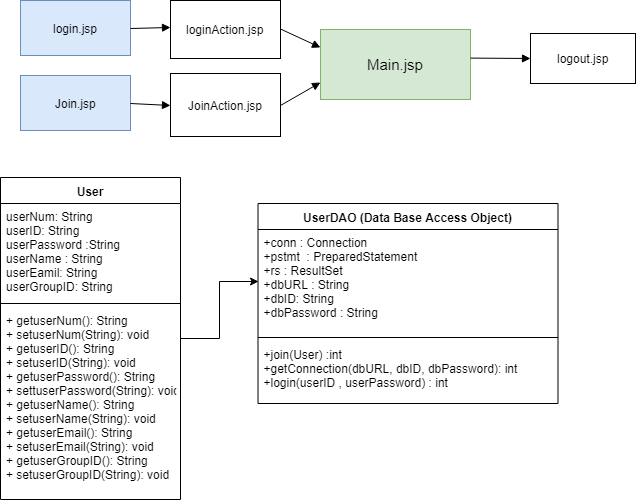

The diagram above was exported from draw.io. Its source (the exported page's mxGraphModel, read from the mxfile embedded in the PNG):
<mxGraphModel dx="978" dy="467" grid="1" gridSize="10" guides="1" tooltips="1" connect="1" arrows="1" fold="1" page="1" pageScale="1" pageWidth="827" pageHeight="1169" math="0" shadow="0">
  <root>
    <mxCell id="ZwCcpn6R2BKRHSoIHe_Y-0" />
    <mxCell id="ZwCcpn6R2BKRHSoIHe_Y-1" parent="ZwCcpn6R2BKRHSoIHe_Y-0" />
    <mxCell id="ZwCcpn6R2BKRHSoIHe_Y-2" value="UserDAO (Data Base Access Object)" style="swimlane;fontStyle=1;align=center;verticalAlign=top;childLayout=stackLayout;horizontal=1;startSize=26;horizontalStack=0;resizeParent=1;resizeParentMax=0;resizeLast=0;collapsible=1;marginBottom=0;" vertex="1" parent="ZwCcpn6R2BKRHSoIHe_Y-1">
      <mxGeometry x="367.5" y="288" width="300" height="200" as="geometry" />
    </mxCell>
    <mxCell id="ZwCcpn6R2BKRHSoIHe_Y-3" value="+conn : Connection&#10;+pstmt  : PreparedStatement&#10;+rs : ResultSet&#10;+dbURL : String&#10;+dbID: String&#10;+dbPassword : String" style="text;strokeColor=none;fillColor=none;align=left;verticalAlign=top;spacingLeft=4;spacingRight=4;overflow=hidden;rotatable=0;points=[[0,0.5],[1,0.5]];portConstraint=eastwest;" vertex="1" parent="ZwCcpn6R2BKRHSoIHe_Y-2">
      <mxGeometry y="26" width="300" height="104" as="geometry" />
    </mxCell>
    <mxCell id="ZwCcpn6R2BKRHSoIHe_Y-4" value="" style="line;strokeWidth=1;fillColor=none;align=left;verticalAlign=middle;spacingTop=-1;spacingLeft=3;spacingRight=3;rotatable=0;labelPosition=right;points=[];portConstraint=eastwest;" vertex="1" parent="ZwCcpn6R2BKRHSoIHe_Y-2">
      <mxGeometry y="130" width="300" height="8" as="geometry" />
    </mxCell>
    <mxCell id="ZwCcpn6R2BKRHSoIHe_Y-5" value="+join(User) :int&#10;+getConnection(dbURL, dbID, dbPassword): int&#10;+login(userID , userPassword) : int&#10;&#10;" style="text;strokeColor=none;fillColor=none;align=left;verticalAlign=top;spacingLeft=4;spacingRight=4;overflow=hidden;rotatable=0;points=[[0,0.5],[1,0.5]];portConstraint=eastwest;" vertex="1" parent="ZwCcpn6R2BKRHSoIHe_Y-2">
      <mxGeometry y="138" width="300" height="62" as="geometry" />
    </mxCell>
    <mxCell id="ZwCcpn6R2BKRHSoIHe_Y-6" value="" style="edgeStyle=orthogonalEdgeStyle;rounded=0;orthogonalLoop=1;jettySize=auto;html=1;entryX=0;entryY=0.5;entryDx=0;entryDy=0;" edge="1" parent="ZwCcpn6R2BKRHSoIHe_Y-1" source="ZwCcpn6R2BKRHSoIHe_Y-7" target="ZwCcpn6R2BKRHSoIHe_Y-3">
      <mxGeometry relative="1" as="geometry">
        <mxPoint x="350" y="321" as="targetPoint" />
      </mxGeometry>
    </mxCell>
    <mxCell id="ZwCcpn6R2BKRHSoIHe_Y-7" value="User" style="swimlane;fontStyle=1;align=center;verticalAlign=top;childLayout=stackLayout;horizontal=1;startSize=26;horizontalStack=0;resizeParent=1;resizeParentMax=0;resizeLast=0;collapsible=1;marginBottom=0;" vertex="1" parent="ZwCcpn6R2BKRHSoIHe_Y-1">
      <mxGeometry x="110" y="262" width="180" height="322" as="geometry" />
    </mxCell>
    <mxCell id="ZwCcpn6R2BKRHSoIHe_Y-8" value="userNum: String&#10;userID: String&#10;userPassword :String&#10;userName : String&#10;userEamil: String&#10;userGroupID: String&#10;&#10;" style="text;strokeColor=none;fillColor=none;align=left;verticalAlign=top;spacingLeft=4;spacingRight=4;overflow=hidden;rotatable=0;points=[[0,0.5],[1,0.5]];portConstraint=eastwest;" vertex="1" parent="ZwCcpn6R2BKRHSoIHe_Y-7">
      <mxGeometry y="26" width="180" height="96" as="geometry" />
    </mxCell>
    <mxCell id="ZwCcpn6R2BKRHSoIHe_Y-9" value="" style="line;strokeWidth=1;fillColor=none;align=left;verticalAlign=middle;spacingTop=-1;spacingLeft=3;spacingRight=3;rotatable=0;labelPosition=right;points=[];portConstraint=eastwest;" vertex="1" parent="ZwCcpn6R2BKRHSoIHe_Y-7">
      <mxGeometry y="122" width="180" height="8" as="geometry" />
    </mxCell>
    <mxCell id="ZwCcpn6R2BKRHSoIHe_Y-10" value="+ getuserNum(): String&#10;+ setuserNum(String): void&#10;+ getuserID(): String&#10;+ setuserID(String): void&#10;+ getuserPassword(): String&#10;+ settuserPassword(String): void&#10;+ getuserName(): String&#10;+ setuserName(String): void&#10;+ getuserEmail(): String&#10;+ setuserEmail(String): void&#10;+ getuserGroupID(): String&#10;+ setuserGroupID(String): void&#10;" style="text;strokeColor=none;fillColor=none;align=left;verticalAlign=top;spacingLeft=4;spacingRight=4;overflow=hidden;rotatable=0;points=[[0,0.5],[1,0.5]];portConstraint=eastwest;" vertex="1" parent="ZwCcpn6R2BKRHSoIHe_Y-7">
      <mxGeometry y="130" width="180" height="192" as="geometry" />
    </mxCell>
    <mxCell id="bUAfOvgCsUCY1nl02XNu-0" value="login.jsp" style="html=1;fillColor=#dae8fc;strokeColor=#6c8ebf;" vertex="1" parent="ZwCcpn6R2BKRHSoIHe_Y-1">
      <mxGeometry x="130" y="85" width="110" height="55" as="geometry" />
    </mxCell>
    <mxCell id="bUAfOvgCsUCY1nl02XNu-1" value="loginAction.jsp" style="html=1;" vertex="1" parent="ZwCcpn6R2BKRHSoIHe_Y-1">
      <mxGeometry x="280" y="85" width="110" height="58" as="geometry" />
    </mxCell>
    <mxCell id="bUAfOvgCsUCY1nl02XNu-2" value="&lt;font style=&quot;font-size: 15px&quot;&gt;Main.jsp&lt;/font&gt;&lt;br&gt;" style="html=1;fillColor=#d5e8d4;strokeColor=#82b366;" vertex="1" parent="ZwCcpn6R2BKRHSoIHe_Y-1">
      <mxGeometry x="430" y="114" width="150" height="70" as="geometry" />
    </mxCell>
    <mxCell id="bUAfOvgCsUCY1nl02XNu-3" value="&lt;br&gt;logout.jsp&lt;br&gt;&lt;br&gt;" style="html=1;" vertex="1" parent="ZwCcpn6R2BKRHSoIHe_Y-1">
      <mxGeometry x="640" y="118" width="105" height="50" as="geometry" />
    </mxCell>
    <mxCell id="XU55UQ15zh1jSDWadKUE-0" value="Join.jsp" style="html=1;fillColor=#dae8fc;strokeColor=#6c8ebf;" vertex="1" parent="ZwCcpn6R2BKRHSoIHe_Y-1">
      <mxGeometry x="130" y="160" width="110" height="55" as="geometry" />
    </mxCell>
    <mxCell id="XU55UQ15zh1jSDWadKUE-1" value="JoinAction.jsp" style="html=1;" vertex="1" parent="ZwCcpn6R2BKRHSoIHe_Y-1">
      <mxGeometry x="280" y="158" width="110" height="63" as="geometry" />
    </mxCell>
    <mxCell id="sq94DzzKQ3WiUJ-q6yO4-1" value="" style="endArrow=block;endFill=1;endSize=6;html=1;exitX=1;exitY=0.5;exitDx=0;exitDy=0;" edge="1" parent="ZwCcpn6R2BKRHSoIHe_Y-1" source="bUAfOvgCsUCY1nl02XNu-0">
      <mxGeometry width="100" relative="1" as="geometry">
        <mxPoint x="250" y="110" as="sourcePoint" />
        <mxPoint x="280" y="112" as="targetPoint" />
      </mxGeometry>
    </mxCell>
    <mxCell id="sq94DzzKQ3WiUJ-q6yO4-4" value="" style="endArrow=block;endFill=1;endSize=6;html=1;exitX=1;exitY=0.5;exitDx=0;exitDy=0;entryX=0;entryY=0.5;entryDx=0;entryDy=0;" edge="1" parent="ZwCcpn6R2BKRHSoIHe_Y-1" target="XU55UQ15zh1jSDWadKUE-1">
      <mxGeometry width="100" relative="1" as="geometry">
        <mxPoint x="240" y="188" as="sourcePoint" />
        <mxPoint x="280" y="187" as="targetPoint" />
      </mxGeometry>
    </mxCell>
    <mxCell id="sq94DzzKQ3WiUJ-q6yO4-9" value="" style="endArrow=block;endFill=1;endSize=6;html=1;entryX=0;entryY=0.25;entryDx=0;entryDy=0;" edge="1" parent="ZwCcpn6R2BKRHSoIHe_Y-1" target="bUAfOvgCsUCY1nl02XNu-2">
      <mxGeometry width="100" relative="1" as="geometry">
        <mxPoint x="390" y="113.5" as="sourcePoint" />
        <mxPoint x="490" y="113.5" as="targetPoint" />
      </mxGeometry>
    </mxCell>
    <mxCell id="sq94DzzKQ3WiUJ-q6yO4-10" value="" style="endArrow=block;endFill=1;endSize=6;html=1;entryX=0;entryY=0.75;entryDx=0;entryDy=0;exitX=1;exitY=0.5;exitDx=0;exitDy=0;" edge="1" parent="ZwCcpn6R2BKRHSoIHe_Y-1" source="XU55UQ15zh1jSDWadKUE-1" target="bUAfOvgCsUCY1nl02XNu-2">
      <mxGeometry width="100" relative="1" as="geometry">
        <mxPoint x="388" y="177.6999969482422" as="sourcePoint" />
        <mxPoint x="438" y="167.6999969482422" as="targetPoint" />
      </mxGeometry>
    </mxCell>
    <mxCell id="sq94DzzKQ3WiUJ-q6yO4-11" value="" style="endArrow=block;endFill=1;endSize=6;html=1;" edge="1" parent="ZwCcpn6R2BKRHSoIHe_Y-1">
      <mxGeometry width="100" relative="1" as="geometry">
        <mxPoint x="580" y="142.60000610351562" as="sourcePoint" />
        <mxPoint x="640" y="143" as="targetPoint" />
      </mxGeometry>
    </mxCell>
  </root>
</mxGraphModel>